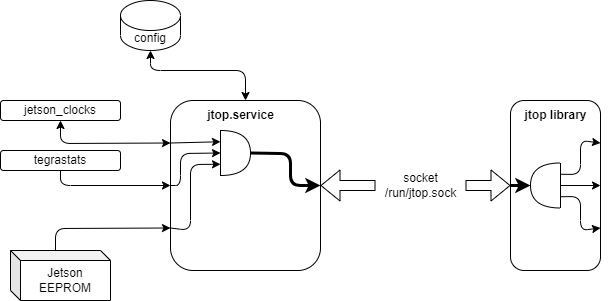

The diagram above was exported from draw.io. Its source (the exported page's mxGraphModel, read from the mxfile embedded in the PNG):
<mxGraphModel dx="219" dy="144" grid="1" gridSize="10" guides="1" tooltips="1" connect="1" arrows="1" fold="1" page="1" pageScale="1" pageWidth="827" pageHeight="1169" math="0" shadow="0">
  <root>
    <mxCell id="0" />
    <mxCell id="1" parent="0" />
    <mxCell id="15" value="" style="rounded=1;whiteSpace=wrap;html=1;strokeWidth=1;fillColor=none;glass=0;shadow=0;" vertex="1" parent="1">
      <mxGeometry x="200" y="150" width="150" height="170" as="geometry" />
    </mxCell>
    <mxCell id="19" style="edgeStyle=none;html=1;exitX=0;exitY=0.25;exitDx=0;exitDy=0;entryX=0.5;entryY=1;entryDx=0;entryDy=0;startArrow=classic;startFill=1;shadow=0;" edge="1" parent="1" source="15" target="18">
      <mxGeometry relative="1" as="geometry">
        <Array as="points">
          <mxPoint x="90" y="193" />
        </Array>
      </mxGeometry>
    </mxCell>
    <mxCell id="22" style="edgeStyle=none;html=1;exitX=0;exitY=0.5;exitDx=0;exitDy=0;entryX=0.5;entryY=1;entryDx=0;entryDy=0;shadow=0;startArrow=classic;startFill=1;endArrow=none;endFill=0;" edge="1" parent="1" source="15" target="20">
      <mxGeometry relative="1" as="geometry">
        <Array as="points">
          <mxPoint x="90" y="235" />
        </Array>
      </mxGeometry>
    </mxCell>
    <mxCell id="32" style="edgeStyle=none;sketch=0;html=1;exitX=0;exitY=0.25;exitDx=0;exitDy=0;entryX=0;entryY=0.25;entryDx=0;entryDy=0;entryPerimeter=0;shadow=0;startArrow=none;startFill=0;endArrow=classic;endFill=1;" edge="1" parent="1" source="15" target="31">
      <mxGeometry relative="1" as="geometry" />
    </mxCell>
    <mxCell id="33" style="edgeStyle=none;sketch=0;html=1;exitX=0;exitY=0.5;exitDx=0;exitDy=0;entryX=0;entryY=0.5;entryDx=0;entryDy=0;entryPerimeter=0;shadow=0;startArrow=none;startFill=0;endArrow=classic;endFill=1;" edge="1" parent="1" source="15" target="31">
      <mxGeometry relative="1" as="geometry">
        <Array as="points">
          <mxPoint x="210" y="235" />
          <mxPoint x="210" y="203" />
        </Array>
      </mxGeometry>
    </mxCell>
    <mxCell id="34" style="edgeStyle=none;sketch=0;html=1;exitX=0;exitY=0.75;exitDx=0;exitDy=0;entryX=0;entryY=0.75;entryDx=0;entryDy=0;entryPerimeter=0;shadow=0;startArrow=none;startFill=0;endArrow=classic;endFill=1;" edge="1" parent="1" source="15" target="31">
      <mxGeometry relative="1" as="geometry">
        <Array as="points">
          <mxPoint x="220" y="280" />
          <mxPoint x="220" y="214" />
        </Array>
      </mxGeometry>
    </mxCell>
    <mxCell id="13" value="" style="rounded=1;whiteSpace=wrap;html=1;strokeWidth=1;fillColor=none;perimeterSpacing=0;" vertex="1" parent="1">
      <mxGeometry x="540" y="150" width="90" height="170" as="geometry" />
    </mxCell>
    <mxCell id="6" value="jtop.service" style="text;html=1;align=center;verticalAlign=middle;resizable=0;points=[];autosize=1;strokeColor=none;fillColor=none;fontStyle=1" vertex="1" parent="1">
      <mxGeometry x="225" y="150" width="90" height="30" as="geometry" />
    </mxCell>
    <mxCell id="7" value="jtop library" style="text;html=1;align=center;verticalAlign=middle;resizable=0;points=[];autosize=1;strokeColor=none;fillColor=none;fontStyle=1" vertex="1" parent="1">
      <mxGeometry x="540" y="150" width="90" height="30" as="geometry" />
    </mxCell>
    <mxCell id="8" value="" style="shape=flexArrow;endArrow=classic;startArrow=none;html=1;exitX=1;exitY=0.5;exitDx=0;exitDy=0;entryX=0;entryY=0.5;entryDx=0;entryDy=0;shadow=0;" edge="1" parent="1" source="9" target="13">
      <mxGeometry width="100" height="100" relative="1" as="geometry">
        <mxPoint x="430" y="450" as="sourcePoint" />
        <mxPoint x="540" y="270" as="targetPoint" />
      </mxGeometry>
    </mxCell>
    <mxCell id="11" value="" style="shape=flexArrow;endArrow=none;startArrow=classic;html=1;exitX=1;exitY=0.5;exitDx=0;exitDy=0;entryX=0;entryY=0.5;entryDx=0;entryDy=0;shadow=0;" edge="1" parent="1" source="15" target="9">
      <mxGeometry width="100" height="100" relative="1" as="geometry">
        <mxPoint x="350" y="270" as="sourcePoint" />
        <mxPoint x="540" y="270" as="targetPoint" />
      </mxGeometry>
    </mxCell>
    <mxCell id="9" value="socket&lt;br&gt;/run/jtop.sock" style="text;html=1;align=center;verticalAlign=middle;resizable=0;points=[];autosize=1;strokeColor=none;fillColor=none;" vertex="1" parent="1">
      <mxGeometry x="405" y="215" width="90" height="40" as="geometry" />
    </mxCell>
    <mxCell id="18" value="jetson_clocks" style="rounded=1;whiteSpace=wrap;html=1;strokeWidth=1;fillColor=none;" vertex="1" parent="1">
      <mxGeometry x="30" y="150" width="120" height="20" as="geometry" />
    </mxCell>
    <mxCell id="20" value="tegrastats" style="rounded=1;whiteSpace=wrap;html=1;strokeWidth=1;fillColor=none;" vertex="1" parent="1">
      <mxGeometry x="30" y="200" width="120" height="20" as="geometry" />
    </mxCell>
    <mxCell id="24" style="edgeStyle=none;html=1;exitX=0.5;exitY=1;exitDx=0;exitDy=0;exitPerimeter=0;entryX=0.5;entryY=0;entryDx=0;entryDy=0;shadow=0;startArrow=classic;startFill=1;" edge="1" parent="1" source="23" target="15">
      <mxGeometry relative="1" as="geometry">
        <Array as="points">
          <mxPoint x="180" y="120" />
          <mxPoint x="275" y="120" />
        </Array>
      </mxGeometry>
    </mxCell>
    <mxCell id="23" value="config" style="shape=cylinder3;whiteSpace=wrap;html=1;boundedLbl=1;backgroundOutline=1;size=15;strokeWidth=1;fillColor=none;" vertex="1" parent="1">
      <mxGeometry x="150" y="50" width="60" height="50" as="geometry" />
    </mxCell>
    <mxCell id="29" style="edgeStyle=none;sketch=0;html=1;exitX=0;exitY=0;exitDx=45;exitDy=0;exitPerimeter=0;entryX=0;entryY=0.75;entryDx=0;entryDy=0;shadow=0;startArrow=none;startFill=0;endArrow=classic;endFill=1;" edge="1" parent="1" source="27" target="15">
      <mxGeometry relative="1" as="geometry">
        <Array as="points">
          <mxPoint x="85" y="278" />
        </Array>
      </mxGeometry>
    </mxCell>
    <mxCell id="27" value="Jetson&lt;br&gt;EEPROM" style="shape=cube;whiteSpace=wrap;html=1;boundedLbl=1;backgroundOutline=1;darkOpacity=0.05;darkOpacity2=0.1;rounded=0;shadow=0;glass=0;sketch=0;strokeWidth=1;fillColor=none;size=10;" vertex="1" parent="1">
      <mxGeometry x="40" y="300" width="100" height="50" as="geometry" />
    </mxCell>
    <mxCell id="36" style="edgeStyle=none;sketch=0;html=1;exitX=1;exitY=0.5;exitDx=0;exitDy=0;exitPerimeter=0;shadow=0;startArrow=none;startFill=0;endArrow=classic;endFill=1;entryX=1;entryY=0.5;entryDx=0;entryDy=0;strokeWidth=3;" edge="1" parent="1" source="31" target="15">
      <mxGeometry relative="1" as="geometry">
        <mxPoint x="350" y="230" as="targetPoint" />
        <Array as="points">
          <mxPoint x="320" y="203" />
          <mxPoint x="320" y="235" />
        </Array>
      </mxGeometry>
    </mxCell>
    <mxCell id="31" value="" style="shape=or;whiteSpace=wrap;html=1;rounded=0;shadow=0;glass=0;sketch=0;strokeWidth=1;fillColor=none;" vertex="1" parent="1">
      <mxGeometry x="250" y="180" width="30" height="45" as="geometry" />
    </mxCell>
    <mxCell id="40" style="edgeStyle=none;sketch=0;html=1;exitX=1;exitY=0.5;exitDx=0;exitDy=0;exitPerimeter=0;shadow=0;strokeWidth=3;startArrow=classic;startFill=1;endArrow=none;endFill=0;entryX=0;entryY=0.5;entryDx=0;entryDy=0;" edge="1" parent="1" source="38" target="13">
      <mxGeometry relative="1" as="geometry">
        <mxPoint x="540" y="237.5" as="targetPoint" />
      </mxGeometry>
    </mxCell>
    <mxCell id="41" style="edgeStyle=none;sketch=0;html=1;exitX=0;exitY=0.75;exitDx=0;exitDy=0;exitPerimeter=0;entryX=1;entryY=0.25;entryDx=0;entryDy=0;shadow=0;strokeWidth=1;startArrow=none;startFill=0;endArrow=classic;endFill=1;" edge="1" parent="1" source="38" target="13">
      <mxGeometry relative="1" as="geometry">
        <Array as="points">
          <mxPoint x="610" y="224" />
          <mxPoint x="610" y="190" />
        </Array>
      </mxGeometry>
    </mxCell>
    <mxCell id="42" style="edgeStyle=none;sketch=0;html=1;exitX=0;exitY=0.5;exitDx=0;exitDy=0;exitPerimeter=0;entryX=1;entryY=0.5;entryDx=0;entryDy=0;shadow=0;strokeWidth=1;startArrow=none;startFill=0;endArrow=classic;endFill=1;" edge="1" parent="1" source="38" target="13">
      <mxGeometry relative="1" as="geometry" />
    </mxCell>
    <mxCell id="43" style="edgeStyle=none;sketch=0;html=1;exitX=0;exitY=0.25;exitDx=0;exitDy=0;exitPerimeter=0;entryX=1;entryY=0.75;entryDx=0;entryDy=0;shadow=0;strokeWidth=1;startArrow=none;startFill=0;endArrow=classic;endFill=1;" edge="1" parent="1" source="38" target="13">
      <mxGeometry relative="1" as="geometry">
        <Array as="points">
          <mxPoint x="610" y="246" />
          <mxPoint x="610" y="280" />
        </Array>
      </mxGeometry>
    </mxCell>
    <mxCell id="38" value="" style="shape=or;whiteSpace=wrap;html=1;rounded=0;shadow=0;glass=0;sketch=0;strokeWidth=1;fillColor=none;rotation=-180;" vertex="1" parent="1">
      <mxGeometry x="560" y="212.5" width="30" height="45" as="geometry" />
    </mxCell>
  </root>
</mxGraphModel>